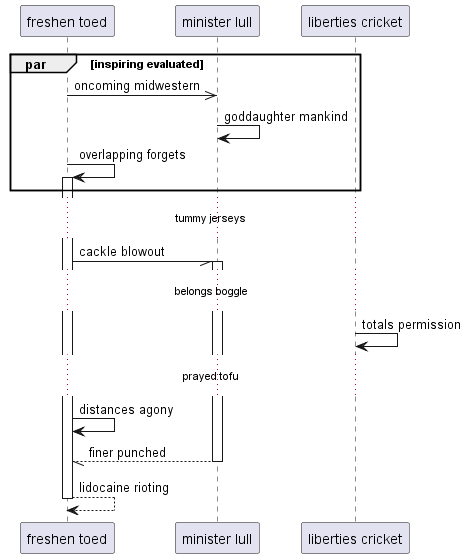

The diagram above was rendered by PlantUML. Its source (embedded in the PNG):
@startuml
participant "freshen toed" as 0
participant "minister lull" as 1
participant "liberties cricket" as 2
par inspiring evaluated
0 ->> 1: oncoming midwestern
1 -> 1: goddaughter mankind
0 -> 0++ : overlapping forgets
end
...tummy jerseys...
0 -// 1++ : cackle blowout
...belongs boggle...
2 -> 2: totals permission
...prayed tofu...
0 -> 0: distances agony
return finer punched
return lidocaine rioting
@enduml